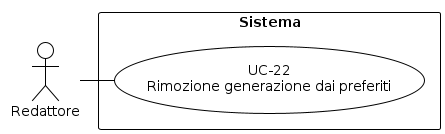

The diagram above was rendered by PlantUML. Its source (embedded in the PNG):
@startuml
!theme plain
skinparam usecase {
  BackgroundColor white
  BorderColor black
}
skinparam actor {
  BackgroundColor white
  BorderColor black
}
skinparam rectangle {
  BackgroundColor white
  BorderColor black
}
top to bottom direction
actor "Redattore" as R
rectangle "Sistema" {
  usecase "UC-22\nRimozione generazione dai preferiti" as UC22
  R - UC22
}
@enduml